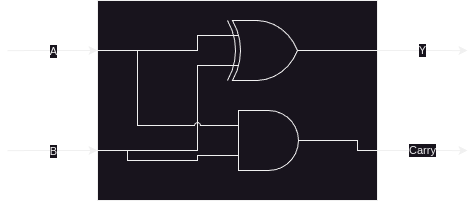

The diagram above was exported from draw.io. Its source (the exported page's mxGraphModel, read from the mxfile embedded in the PNG):
<mxGraphModel dx="988" dy="588" grid="1" gridSize="10" guides="1" tooltips="1" connect="1" arrows="1" fold="1" page="1" pageScale="1" pageWidth="850" pageHeight="1100" math="0" shadow="0">
  <root>
    <mxCell id="0" />
    <mxCell id="1" parent="0" />
    <mxCell id="J4noNetsp6waPVEtkE0S-10" value="A" style="edgeStyle=orthogonalEdgeStyle;rounded=0;orthogonalLoop=1;jettySize=auto;html=1;exitX=0;exitY=0.25;exitDx=0;exitDy=0;startArrow=classic;startFill=1;endArrow=none;endFill=0;" edge="1" parent="1" source="J4noNetsp6waPVEtkE0S-1">
      <mxGeometry relative="1" as="geometry">
        <mxPoint x="210" y="560.0952380952381" as="targetPoint" />
      </mxGeometry>
    </mxCell>
    <mxCell id="J4noNetsp6waPVEtkE0S-11" value="B" style="edgeStyle=orthogonalEdgeStyle;rounded=0;orthogonalLoop=1;jettySize=auto;html=1;exitX=0;exitY=0.75;exitDx=0;exitDy=0;startArrow=classic;startFill=1;endArrow=none;endFill=0;" edge="1" parent="1" source="J4noNetsp6waPVEtkE0S-1">
      <mxGeometry relative="1" as="geometry">
        <mxPoint x="210" y="660.0952380952381" as="targetPoint" />
      </mxGeometry>
    </mxCell>
    <mxCell id="J4noNetsp6waPVEtkE0S-12" value="Y" style="edgeStyle=orthogonalEdgeStyle;rounded=0;orthogonalLoop=1;jettySize=auto;html=1;exitX=1;exitY=0.25;exitDx=0;exitDy=0;" edge="1" parent="1" source="J4noNetsp6waPVEtkE0S-1">
      <mxGeometry relative="1" as="geometry">
        <mxPoint x="670" y="560.0952380952381" as="targetPoint" />
      </mxGeometry>
    </mxCell>
    <mxCell id="J4noNetsp6waPVEtkE0S-13" value="Carry" style="edgeStyle=orthogonalEdgeStyle;rounded=0;orthogonalLoop=1;jettySize=auto;html=1;exitX=1;exitY=0.75;exitDx=0;exitDy=0;" edge="1" parent="1" source="J4noNetsp6waPVEtkE0S-1">
      <mxGeometry relative="1" as="geometry">
        <mxPoint x="670" y="660.0952380952381" as="targetPoint" />
      </mxGeometry>
    </mxCell>
    <mxCell id="J4noNetsp6waPVEtkE0S-1" value="" style="rounded=0;whiteSpace=wrap;html=1;" vertex="1" parent="1">
      <mxGeometry x="300" y="510" width="280" height="200" as="geometry" />
    </mxCell>
    <mxCell id="J4noNetsp6waPVEtkE0S-15" style="edgeStyle=orthogonalEdgeStyle;rounded=0;orthogonalLoop=1;jettySize=auto;html=1;exitX=0;exitY=0.25;exitDx=0;exitDy=0;exitPerimeter=0;entryX=0;entryY=0.25;entryDx=0;entryDy=0;endArrow=none;endFill=0;" edge="1" parent="1" source="J4noNetsp6waPVEtkE0S-8" target="J4noNetsp6waPVEtkE0S-1">
      <mxGeometry relative="1" as="geometry">
        <Array as="points">
          <mxPoint x="400" y="545" />
          <mxPoint x="400" y="560" />
        </Array>
      </mxGeometry>
    </mxCell>
    <mxCell id="J4noNetsp6waPVEtkE0S-16" style="edgeStyle=orthogonalEdgeStyle;rounded=0;orthogonalLoop=1;jettySize=auto;html=1;exitX=0;exitY=0.75;exitDx=0;exitDy=0;exitPerimeter=0;entryX=0;entryY=0.75;entryDx=0;entryDy=0;endArrow=none;endFill=0;" edge="1" parent="1" source="J4noNetsp6waPVEtkE0S-8" target="J4noNetsp6waPVEtkE0S-1">
      <mxGeometry relative="1" as="geometry">
        <Array as="points">
          <mxPoint x="400" y="575" />
          <mxPoint x="400" y="660" />
        </Array>
      </mxGeometry>
    </mxCell>
    <mxCell id="J4noNetsp6waPVEtkE0S-19" style="edgeStyle=orthogonalEdgeStyle;rounded=0;orthogonalLoop=1;jettySize=auto;html=1;exitX=1;exitY=0.5;exitDx=0;exitDy=0;exitPerimeter=0;entryX=1;entryY=0.25;entryDx=0;entryDy=0;endArrow=none;endFill=0;" edge="1" parent="1" source="J4noNetsp6waPVEtkE0S-8" target="J4noNetsp6waPVEtkE0S-1">
      <mxGeometry relative="1" as="geometry">
        <Array as="points">
          <mxPoint x="550" y="560" />
          <mxPoint x="550" y="560" />
        </Array>
      </mxGeometry>
    </mxCell>
    <mxCell id="J4noNetsp6waPVEtkE0S-8" value="" style="verticalLabelPosition=bottom;shadow=0;dashed=0;align=center;html=1;verticalAlign=top;shape=mxgraph.electrical.logic_gates.logic_gate;operation=xor;" vertex="1" parent="1">
      <mxGeometry x="420" y="530" width="100" height="60" as="geometry" />
    </mxCell>
    <mxCell id="J4noNetsp6waPVEtkE0S-20" style="edgeStyle=orthogonalEdgeStyle;rounded=0;orthogonalLoop=1;jettySize=auto;html=1;exitX=1;exitY=0.5;exitDx=0;exitDy=0;exitPerimeter=0;entryX=1;entryY=0.75;entryDx=0;entryDy=0;endArrow=none;endFill=0;" edge="1" parent="1" source="J4noNetsp6waPVEtkE0S-9" target="J4noNetsp6waPVEtkE0S-1">
      <mxGeometry relative="1" as="geometry">
        <Array as="points">
          <mxPoint x="560" y="650" />
          <mxPoint x="560" y="660" />
        </Array>
      </mxGeometry>
    </mxCell>
    <mxCell id="J4noNetsp6waPVEtkE0S-9" value="" style="verticalLabelPosition=bottom;shadow=0;dashed=0;align=center;html=1;verticalAlign=top;shape=mxgraph.electrical.logic_gates.logic_gate;operation=and;" vertex="1" parent="1">
      <mxGeometry x="421" y="620" width="100" height="60" as="geometry" />
    </mxCell>
    <mxCell id="J4noNetsp6waPVEtkE0S-17" style="edgeStyle=orthogonalEdgeStyle;rounded=0;orthogonalLoop=1;jettySize=auto;html=1;exitX=0;exitY=0.25;exitDx=0;exitDy=0;entryX=0;entryY=0.25;entryDx=0;entryDy=0;entryPerimeter=0;endArrow=none;endFill=0;jumpStyle=arc;" edge="1" parent="1" source="J4noNetsp6waPVEtkE0S-1" target="J4noNetsp6waPVEtkE0S-9">
      <mxGeometry relative="1" as="geometry">
        <Array as="points">
          <mxPoint x="340" y="560" />
          <mxPoint x="340" y="635" />
        </Array>
      </mxGeometry>
    </mxCell>
    <mxCell id="J4noNetsp6waPVEtkE0S-18" style="edgeStyle=orthogonalEdgeStyle;rounded=0;orthogonalLoop=1;jettySize=auto;html=1;exitX=0;exitY=0.75;exitDx=0;exitDy=0;entryX=0;entryY=0.75;entryDx=0;entryDy=0;entryPerimeter=0;endArrow=none;endFill=0;" edge="1" parent="1" source="J4noNetsp6waPVEtkE0S-1" target="J4noNetsp6waPVEtkE0S-9">
      <mxGeometry relative="1" as="geometry">
        <Array as="points">
          <mxPoint x="330" y="660" />
          <mxPoint x="330" y="670" />
          <mxPoint x="400" y="670" />
          <mxPoint x="400" y="665" />
        </Array>
      </mxGeometry>
    </mxCell>
  </root>
</mxGraphModel>